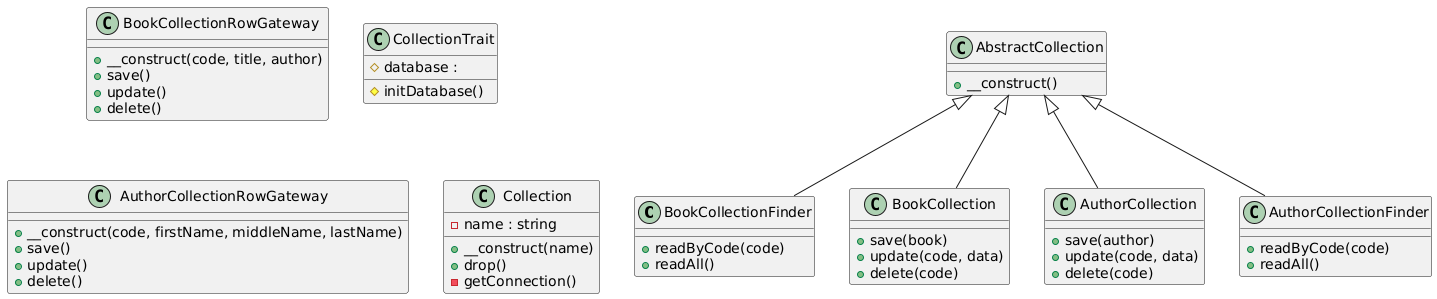

The diagram above was rendered by PlantUML. Its source (embedded in the PNG):
@startuml class-diagram
  class "BookCollectionFinder" as BookCollectionFinder {
    +readByCode(code)
    +readAll()
  }
  class "BookCollection" as BookCollection {
    +save(book)
    +update(code, data)
    +delete(code)
  }
  class "BookCollectionRowGateway" as BookCollectionRowGateway {
    +__construct(code, title, author)
    +save()
    +update()
    +delete()
  }
  class "CollectionTrait" as CollectionTrait {
    #database : 
    #initDatabase()
  }
  class "AuthorCollection" as AuthorCollection {
    +save(author)
    +update(code, data)
    +delete(code)
  }
  class "AbstractCollection" as AbstractCollection {
    +__construct()
  }
  class "AuthorCollectionRowGateway" as AuthorCollectionRowGateway {
    +__construct(code, firstName, middleName, lastName)
    +save()
    +update()
    +delete()
  }
  class "Collection" as Collection {
    -name : string
    +__construct(name)
    +drop()
    -getConnection()
  }
  class "AuthorCollectionFinder" as AuthorCollectionFinder {
    +readByCode(code)
    +readAll()
  }
  AbstractCollection <|-- AuthorCollection
  AbstractCollection <|-- AuthorCollectionFinder
  AbstractCollection <|-- BookCollection
  AbstractCollection <|-- BookCollectionFinder
@enduml